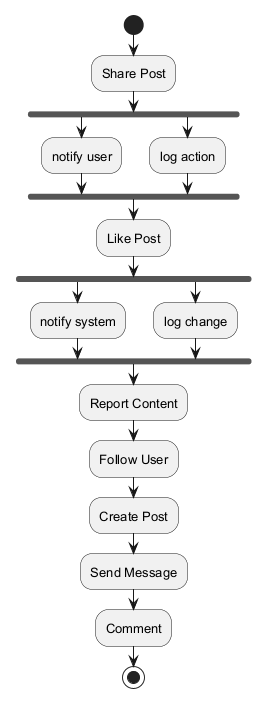

The diagram above was rendered by PlantUML. Its source (embedded in the PNG):
@startuml
skinparam backgroundColor #FFFFFF
skinparam classBackgroundColor #E8F4FA
skinparam classBorderColor #2C7DA0
skinparam defaultFontSize 13
start
:Share Post;
fork
:notify user;
fork again
:log action;
end fork
:Like Post;
fork
:notify system;
fork again
:log change;
end fork
:Report Content;
:Follow User;
:Create Post;
:Send Message;
:Comment;
stop
@enduml